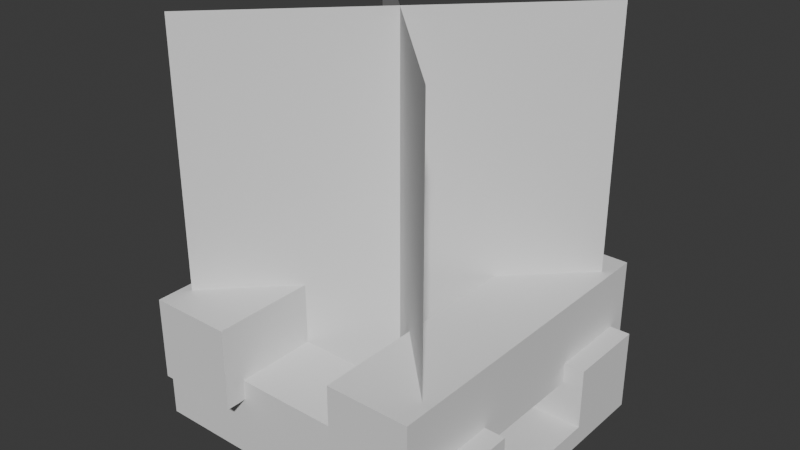 # Source: mcl_campfires_campfire.blend  (saved by Blender 4.4.30; exported with 4.5.12 LTS)
import bpy
from mathutils import Matrix  # noqa: F401  (used for matrix-valued properties, if any)

bpy.ops.wm.read_factory_settings(use_empty=True)
scene = bpy.context.scene
scene.name = 'Scene'

# ---- collections
col_collection = bpy.data.collections.new('Collection'); scene.collection.children.link(col_collection)

# ---- materials (node trees are filled in below, after node groups)
mat_campfire_log = bpy.data.materials.new('campfire_log')
mat_campfire_log.roughness = 1.0
mat_camp_fire_uv_animated_emit = bpy.data.materials.new('camp_fire_UV_animated_emit')
mat_camp_fire_uv_animated_emit.roughness = 1.0

# ---- material node trees
mat_campfire_log.use_nodes = True; mat_campfire_log.node_tree.nodes.clear()
_N = mat_campfire_log.node_tree.nodes; _L = mat_campfire_log.node_tree.links
n0 = _N.new('ShaderNodeBsdfPrincipled'); n0.name = 'Principled BSDF'; n0.location = (0, 300)
n0.inputs[2].default_value = 1.0
n0.inputs[13].default_value = 0.0
n1 = _N.new('ShaderNodeOutputMaterial'); n1.name = 'Material Output'; n1.location = (280, 300)
_L.new(n0.outputs[0], n1.inputs[0])
n1.is_active_output = True
mat_camp_fire_uv_animated_emit.use_nodes = True; mat_camp_fire_uv_animated_emit.node_tree.nodes.clear()
_N = mat_camp_fire_uv_animated_emit.node_tree.nodes; _L = mat_camp_fire_uv_animated_emit.node_tree.links
n0 = _N.new('ShaderNodeBsdfPrincipled'); n0.name = 'Principled BSDF'; n0.location = (0, 300)
n0.inputs[2].default_value = 1.0
n0.inputs[13].default_value = 0.0
n1 = _N.new('ShaderNodeOutputMaterial'); n1.name = 'Material Output'; n1.location = (280, 300)
_L.new(n0.outputs[0], n1.inputs[0])
n1.is_active_output = True

# ---- world
world_world = bpy.data.worlds.new('World'); scene.world = world_world
world_world.use_nodes = True; world_world.node_tree.nodes.clear()
_N = world_world.node_tree.nodes; _L = world_world.node_tree.links
n0 = _N.new('ShaderNodeOutputWorld'); n0.name = 'World Output'; n0.location = (300, 300)
n1 = _N.new('ShaderNodeBackground'); n1.name = 'Background'; n1.location = (10, 300)
n1.inputs[0].default_value = (0.05088, 0.05088, 0.05088, 1.0)
_L.new(n1.outputs[0], n0.inputs[0])
n0.is_active_output = True
world_world.color = (0.05088, 0.05088, 0.05088)
world_world.sun_shadow_jitter_overblur = 0.0

# ---- meshes
me_campfire__lit = bpy.data.meshes.new('campfire_(lit)')
me_campfire__lit.from_pydata([(0.5192, -0.499, 0.4543), (-0.5192, -0.499, 0.4543), (0.5192, -0.499, 0.1947), (-0.5192, -0.499, 0.1947), (-0.5192, -0.2394, 0.4543), (-0.5192, -0.2394, 0.1947), (0.5192, -0.2394, 0.1947), (0.5192, -0.2394, 0.4543), (-0.5192, -0.499, -0.1947), (-0.5192, -0.499, 0.1947), (0.5192, -0.499, 0.1947), (0.5192, -0.499, -0.1947), (0.5192, -0.4341, -0.1947), (0.5192, -0.4341, 0.1947), (-0.5192, -0.4341, 0.1947), (-0.5192, -0.4341, -0.1947), (0.4543, -0.3043, -0.5192), (0.4543, -0.3043, 0.5192), (0.1947, -0.3043, -0.5192), (0.1947, -0.3043, 0.5192), (0.4543, -0.04472, 0.5192), (0.1947, -0.04472, 0.5192), (0.1947, -0.04472, -0.5192), (0.4543, -0.04472, -0.5192), (0.5192, -0.499, -0.1947), (-0.5192, -0.499, -0.1947), (0.5192, -0.499, -0.4543), (-0.5192, -0.499, -0.4543), (-0.5192, -0.2394, -0.1947), (-0.5192, -0.2394, -0.4543), (0.5192, -0.2394, -0.4543), (0.5192, -0.2394, -0.1947), (-0.1947, -0.3043, -0.5192), (-0.1947, -0.3043, 0.5192), (-0.4543, -0.3043, -0.5192), (-0.4543, -0.3043, 0.5192), (-0.1947, -0.04472, 0.5192), (-0.4543, -0.04472, 0.5192), (-0.4543, -0.04472, -0.5192), (-0.1947, -0.04472, -0.5192)], [], [(2, 6, 7, 0), (5, 3, 1, 4), (10, 11, 12, 13), (12, 15, 14, 13), (33, 35, 34, 32), (20, 23, 22, 21), (37, 36, 39, 38), (8, 11, 10, 9), (8, 9, 14, 15), (27, 25, 28, 29), (19, 18, 16, 17), (1, 0, 7, 4), (23, 20, 17, 16), (28, 25, 24, 31), (5, 6, 2, 3), (34, 35, 37, 38), (5, 4, 7, 6), (27, 26, 24, 25), (9, 10, 13, 14), (24, 26, 30, 31), (34, 38, 39, 32), (28, 31, 30, 29), (39, 36, 33, 32), (29, 30, 26, 27), (18, 19, 21, 22), (8, 15, 12, 11), (1, 3, 2, 0), (36, 37, 35, 33), (21, 19, 17, 20), (22, 23, 16, 18)])
me_campfire__lit.polygons.foreach_set('use_smooth', [True] * 30)
_k = set([(0, 1), (0, 2), (0, 7), (1, 3), (1, 4), (2, 3), (2, 6), (3, 5), (4, 5), (4, 7), (5, 6), (6, 7), (8, 9), (8, 11), (8, 15), (9, 10), (9, 14), (10, 11), (10, 13), (11, 12), (12, 13), (12, 15), (13, 14), (14, 15), (16, 17), (16, 18), (16, 23), (17, 19), (17, 20), (18, 19), (18, 22), (19, 21), (20, 21), (20, 23), (21, 22), (22, 23), (24, 25), (24, 26), (24, 31), (25, 27), (25, 28), (26, 27), (26, 30), (27, 29), (28, 29), (28, 31), (29, 30), (30, 31), (32, 33), (32, 34), (32, 39), (33, 35), (33, 36), (34, 35), (34, 38), (35, 37), (36, 37), (36, 39), (37, 38), (38, 39)])
me_campfire__lit.attributes.new('sharp_edge', 'BOOLEAN', 'EDGE').data.foreach_set('value', [ (min(e.vertices), max(e.vertices)) in _k for e in me_campfire__lit.edges])
_uv = me_campfire__lit.uv_layers.new(name='UVMap')
_uv.uv.foreach_set('vector', [0.125, 0.5, 0.125, 0.75, 0.0, 0.75, 0.0, 0.5, 0.0, 0.75, 0.0, 0.5, 0.125, 0.5, 0.125, 0.75, 0.4999, 0.06259, 0.4999, 0.4375, 0.4999, 0.4375, 0.4999, 0.06259, 0.5, 0.5, 0.0, 0.5, 0.0, 0.125, 0.5, 0.125, 0.5, 0.8906, 0.5, 0.9844, 5e-05, 0.9374, 5e-05, 0.8124, 0.4999, 0.9999, 5e-05, 0.9999, 5e-05, 0.7499, 0.4999, 0.7499, 0.4999, 0.7499, 0.4999, 0.9999, 5e-05, 0.9999, 5e-05, 0.7499, 5e-05, 0.4375, 0.4999, 0.4375, 0.4999, 0.06259, 5e-05, 0.06259, 5e-05, 0.4375, 5e-05, 0.06259, 5e-05, 0.06259, 5e-05, 0.4375, 0.0, 0.5, 0.125, 0.5, 0.125, 0.75, 0.0, 0.75, 0.5, 0.9375, 5e-05, 0.9374, 5e-05, 0.8124, 0.5, 0.8906, 0.5, 0.8125, 2.5e-05, 0.8125, 2.5e-05, 0.9376, 0.5, 0.9376, 0.5, 1.0, 2.5e-05, 1.0, 2.5e-05, 0.75, 0.5, 0.75, 0.5, 0.9376, 0.5, 0.8125, 2.5e-05, 0.8125, 2.5e-05, 0.9376, 0.5, 1.0, 0.0, 1.0, 0.5, 1.0, 2.2e-05, 1.0, 0.0, 0.75, 0.5, 0.75, 0.5, 1.0, 0.0, 1.0, 0.4999, 0.7499, 0.4999, 0.9999, 5e-05, 0.9999, 5e-05, 0.7499, 0.5, 0.75, 0.0, 0.75, 5e-05, 0.9999, 0.4999, 0.9999, 5e-05, 0.03158, 0.4999, 0.03158, 0.4999, 0.03158, 5e-05, 0.03158, 0.0, 0.5, 0.125, 0.5, 0.125, 0.75, 0.0, 0.75, 0.125, 0.5, 0.125, 0.75, 0.0, 0.75, 0.0, 0.5, 0.4999, 0.9999, 5e-05, 0.9999, 5e-05, 0.7499, 0.4999, 0.7499, 2.5e-05, 0.9376, 0.5, 0.9376, 0.5, 0.8125, 2.5e-05, 0.8125, 0.5, 1.0, 0.0, 1.0, 0.0, 0.75, 0.5, 0.75, 0.5, 0.8125, 0.0, 0.8125, 0.0, 0.9375, 0.5, 0.9375, 5e-05, 0.4654, 5e-05, 0.4654, 0.4999, 0.4654, 0.4999, 0.4654, 0.4999, 0.9999, 0.4999, 0.7499, 5e-05, 0.7499, 5e-05, 0.9999, 0.125, 0.75, 0.0, 0.75, 0.0, 0.5, 0.125, 0.5, 0.0, 0.75, 0.0, 0.5, 0.125, 0.5, 0.125, 0.75, 0.125, 0.75, 0.0, 0.75, 0.0, 0.5, 0.125, 0.5])
me_campfire__lit.materials.append(mat_campfire_log)
me_campfire__lit.update()
me_campfire__lit.normals_split_custom_set([tuple(v) for v in zip(*[iter([1.0, 0.0, 0.0, 1.0, 0.0, 0.0, 1.0, 0.0, 0.0, 1.0, 0.0, 0.0, -1.0, 0.0, 0.0, -1.0, 0.0, 0.0, -1.0, 0.0, 0.0, -1.0, 0.0, 0.0, 1.0, 0.0, 0.0, 1.0, 0.0, 0.0, 1.0, 0.0, 0.0, 1.0, 0.0, 0.0, 0.0, 1.0, 0.0, 0.0, 1.0, 0.0, 0.0, 1.0, 0.0, 0.0, 1.0, 0.0, 0.0, -1.0, 0.0, 0.0, -1.0, 0.0, 0.0, -1.0, 0.0, 0.0, -1.0, 0.0, 0.0, 1.0, 0.0, 0.0, 1.0, 0.0, 0.0, 1.0, 0.0, 0.0, 1.0, 0.0, 0.0, 1.0, 0.0, 0.0, 1.0, 0.0, 0.0, 1.0, 0.0, 0.0, 1.0, 0.0, 0.0, -1.0, 0.0, 0.0, -1.0, 0.0, 0.0, -1.0, 0.0, 0.0, -1.0, 0.0, -1.0, 0.0, 0.0, -1.0, 0.0, 0.0, -1.0, 0.0, 0.0, -1.0, 0.0, 0.0, -1.0, 0.0, 0.0, -1.0, 0.0, 0.0, -1.0, 0.0, 0.0, -1.0, 0.0, 0.0, 0.0, -1.0, 1.065e-08, 0.0, -1.0, 1.065e-08, 0.0, -1.0, 1.065e-08, 0.0, -1.0, 1.065e-08, 9.951e-07, 0.0, 1.0, 9.951e-07, 0.0, 1.0, 9.951e-07, 0.0, 1.0, 9.951e-07, 0.0, 1.0, 1.0, 0.0, -9.759e-07, 1.0, 0.0, -9.759e-07, 1.0, 0.0, -9.759e-07, 1.0, 0.0, -9.759e-07, 0.0, 0.0, 1.0, 0.0, 0.0, 1.0, 0.0, 0.0, 1.0, 0.0, 0.0, 1.0, 0.0, 0.0, -1.0, 0.0, 0.0, -1.0, 0.0, 0.0, -1.0, 0.0, 0.0, -1.0, -1.0, 0.0, 9.759e-07, -1.0, 0.0, 9.759e-07, -1.0, 0.0, 9.759e-07, -1.0, 0.0, 9.759e-07, 0.0, 1.0, 0.0, 0.0, 1.0, 0.0, 0.0, 1.0, 0.0, 0.0, 1.0, 0.0, 0.0, -1.0, 0.0, 0.0, -1.0, 0.0, 0.0, -1.0, 0.0, 0.0, -1.0, 0.0, 0.0, 0.0, 1.0, 0.0, 0.0, 1.0, 0.0, 0.0, 1.0, 0.0, 0.0, 1.0, 1.0, 0.0, 0.0, 1.0, 0.0, 0.0, 1.0, 0.0, 0.0, 1.0, 0.0, 0.0, 0.0, 0.0, -1.0, 0.0, 0.0, -1.0, 0.0, 0.0, -1.0, 0.0, 0.0, -1.0, 0.0, 1.0, 0.0, 0.0, 1.0, 0.0, 0.0, 1.0, 0.0, 0.0, 1.0, 0.0, 1.0, 0.0, 0.0, 1.0, 0.0, 0.0, 1.0, 0.0, 0.0, 1.0, 0.0, 0.0, -9.951e-07, 0.0, -1.0, -9.951e-07, 0.0, -1.0, -9.951e-07, 0.0, -1.0, -9.951e-07, 0.0, -1.0, -1.0, 0.0, 0.0, -1.0, 0.0, 0.0, -1.0, 0.0, 0.0, -1.0, 0.0, 0.0, 0.0, 0.0, -1.0, 0.0, 0.0, -1.0, 0.0, 0.0, -1.0, 0.0, 0.0, -1.0, 0.0, -1.0, 0.0, 0.0, -1.0, 0.0, 0.0, -1.0, 0.0, 0.0, -1.0, 0.0, 0.0, 0.0, 1.0, 0.0, 0.0, 1.0, 0.0, 0.0, 1.0, 0.0, 0.0, 1.0, 0.0, 0.0, 1.0, 0.0, 0.0, 1.0, 0.0, 0.0, 1.0, 0.0, 0.0, 1.0, 0.0, 0.0, -1.0, 0.0, 0.0, -1.0, 0.0, 0.0, -1.0, 0.0, 0.0, -1.0])] * 3)])
me_campfire_flame = bpy.data.meshes.new('campfire_flame')
me_campfire_flame.from_pydata([(-0.424, -0.4256, 0.424), (-0.424, 0.7737, 0.424), (0.424, -0.4256, -0.424), (0.424, 0.7737, -0.424), (0.424, -0.4256, 0.424), (0.424, 0.7737, 0.424), (-0.424, -0.4256, -0.424), (-0.424, 0.7737, -0.424)], [], [(0, 1, 3, 2), (4, 5, 7, 6)])
me_campfire_flame.polygons.foreach_set('use_smooth', [True] * 2)
_uv = me_campfire_flame.uv_layers.new(name='UVMap')
_uv.uv.foreach_set('vector', [0.5001, 0.0002, 0.5001, 1.0, 0.9999, 1.0, 0.9999, 0.0002, 0.5001, 0.0002, 0.5001, 1.0, 0.9999, 1.0, 0.9999, 0.0002])
me_campfire_flame.materials.append(mat_camp_fire_uv_animated_emit)
me_campfire_flame.update()
me_campfire_flame.normals_split_custom_set([tuple(v) for v in zip(*[iter([-0.7071, 0.0, -0.7071, -0.7071, 0.0, -0.7071, -0.7071, 0.0, -0.7071, -0.7071, 0.0, -0.7071, -0.7071, 0.0, 0.7071, -0.7071, 0.0, 0.7071, -0.7071, 0.0, 0.7071, -0.7071, 0.0, 0.7071])] * 3)])

# ---- objects
ob_campfire__lit = bpy.data.objects.new('campfire_(lit)', me_campfire__lit)
ob_campfire_flame = bpy.data.objects.new('campfire_flame', me_campfire_flame)

# ---- transforms, parenting, visibility, modifiers, constraints
ob_campfire__lit.location = (0.0, 0.0, 0.0)
ob_campfire__lit.rotation_euler = (1.571, -0.0, 0.0)
ob_campfire_flame.location = (0.0, 0.0, 0.0)
ob_campfire_flame.rotation_euler = (1.571, -0.0, 0.0)

# ---- collection membership
col_collection.objects.link(ob_campfire__lit)
col_collection.objects.link(ob_campfire_flame)

# ---- scene / render settings (as saved in the file)
scene.frame_start = 1; scene.frame_end = 250; scene.frame_set(1)
scene.render.engine = 'BLENDER_EEVEE_NEXT'
bpy.context.view_layer.update()

# ---- added for rendering (the .blend has no active camera and no usable light): camera, sun
cam_auto = bpy.data.cameras.new('AutoCamera')
cam_auto.lens = 50.0
cam_auto.sensor_width = 36.0
cam_auto.clip_end = 1000.0
ob_auto_camera = bpy.data.objects.new('AutoCamera', cam_auto)
scene.collection.objects.link(ob_auto_camera)
ob_auto_camera.location = (1.79789, -2.15747, 1.57567)
ob_auto_camera.rotation_euler = (1.09748, -7.21219e-08, 0.694738)
scene.camera = ob_auto_camera
light_auto_sun = bpy.data.lights.new('AutoSun', 'SUN')
light_auto_sun.energy = 3.0
light_auto_sun.angle = 0.0523599
ob_auto_sun = bpy.data.objects.new('AutoSun', light_auto_sun)
scene.collection.objects.link(ob_auto_sun)
ob_auto_sun.rotation_euler = (0.872665, 0.174533, 0.523599)
bpy.context.view_layer.update()
